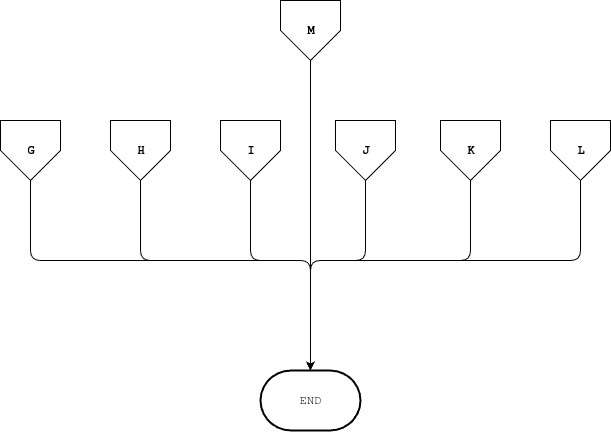

The diagram above was exported from draw.io. Its source (the exported page's mxGraphModel, read from the mxfile embedded in the PNG):
<mxGraphModel dx="1380" dy="732" grid="1" gridSize="10" guides="1" tooltips="1" connect="1" arrows="1" fold="1" page="1" pageScale="1" pageWidth="850" pageHeight="1100" math="0" shadow="0">
  <root>
    <mxCell id="0" />
    <mxCell id="1" parent="0" />
    <mxCell id="pCtMn0iQwQk0hqg1OO6W-1" value="G" style="verticalLabelPosition=middle;verticalAlign=middle;html=1;shape=offPageConnector;rounded=0;size=0.5;labelPosition=center;align=center;fontStyle=1;fontFamily=Courier New;" parent="1" vertex="1">
      <mxGeometry x="90" y="210" width="60" height="60" as="geometry" />
    </mxCell>
    <mxCell id="pCtMn0iQwQk0hqg1OO6W-2" value="H" style="verticalLabelPosition=middle;verticalAlign=middle;html=1;shape=offPageConnector;rounded=0;size=0.5;labelPosition=center;align=center;fontStyle=1;fontFamily=Courier New;" parent="1" vertex="1">
      <mxGeometry x="200" y="210" width="60" height="60" as="geometry" />
    </mxCell>
    <mxCell id="pCtMn0iQwQk0hqg1OO6W-11" style="edgeStyle=orthogonalEdgeStyle;html=1;fontFamily=Courier New;" parent="1" source="pCtMn0iQwQk0hqg1OO6W-3" edge="1">
      <mxGeometry relative="1" as="geometry">
        <mxPoint x="400" y="460" as="targetPoint" />
        <Array as="points">
          <mxPoint x="340" y="350" />
          <mxPoint x="400" y="350" />
          <mxPoint x="400" y="430" />
        </Array>
      </mxGeometry>
    </mxCell>
    <mxCell id="pCtMn0iQwQk0hqg1OO6W-3" value="I" style="verticalLabelPosition=middle;verticalAlign=middle;html=1;shape=offPageConnector;rounded=0;size=0.5;labelPosition=center;align=center;fontStyle=1;fontFamily=Courier New;" parent="1" vertex="1">
      <mxGeometry x="310" y="210" width="60" height="60" as="geometry" />
    </mxCell>
    <mxCell id="pCtMn0iQwQk0hqg1OO6W-12" style="edgeStyle=orthogonalEdgeStyle;html=1;entryX=0.5;entryY=0;entryDx=0;entryDy=0;entryPerimeter=0;fontFamily=Courier New;" parent="1" source="pCtMn0iQwQk0hqg1OO6W-4" target="pCtMn0iQwQk0hqg1OO6W-7" edge="1">
      <mxGeometry relative="1" as="geometry">
        <mxPoint x="420" y="430" as="targetPoint" />
        <Array as="points">
          <mxPoint x="455" y="350" />
          <mxPoint x="400" y="350" />
        </Array>
      </mxGeometry>
    </mxCell>
    <mxCell id="pCtMn0iQwQk0hqg1OO6W-4" value="J" style="verticalLabelPosition=middle;verticalAlign=middle;html=1;shape=offPageConnector;rounded=0;size=0.5;labelPosition=center;align=center;fontStyle=1;fontFamily=Courier New;" parent="1" vertex="1">
      <mxGeometry x="425" y="210" width="60" height="60" as="geometry" />
    </mxCell>
    <mxCell id="pCtMn0iQwQk0hqg1OO6W-5" value="K" style="verticalLabelPosition=middle;verticalAlign=middle;html=1;shape=offPageConnector;rounded=0;size=0.5;labelPosition=center;align=center;fontStyle=1;fontFamily=Courier New;" parent="1" vertex="1">
      <mxGeometry x="530" y="210" width="60" height="60" as="geometry" />
    </mxCell>
    <mxCell id="pCtMn0iQwQk0hqg1OO6W-6" value="L" style="verticalLabelPosition=middle;verticalAlign=middle;html=1;shape=offPageConnector;rounded=0;size=0.5;labelPosition=center;align=center;fontStyle=1;fontFamily=Courier New;" parent="1" vertex="1">
      <mxGeometry x="640" y="210" width="60" height="60" as="geometry" />
    </mxCell>
    <mxCell id="pCtMn0iQwQk0hqg1OO6W-7" value="END" style="strokeWidth=2;html=1;shape=mxgraph.flowchart.terminator;whiteSpace=wrap;fontFamily=Courier New;fontColor=default;" parent="1" vertex="1">
      <mxGeometry x="350" y="460" width="100" height="60" as="geometry" />
    </mxCell>
    <mxCell id="pCtMn0iQwQk0hqg1OO6W-8" style="edgeStyle=orthogonalEdgeStyle;html=1;entryX=0.5;entryY=0;entryDx=0;entryDy=0;entryPerimeter=0;fontFamily=Courier New;" parent="1" source="pCtMn0iQwQk0hqg1OO6W-1" target="pCtMn0iQwQk0hqg1OO6W-7" edge="1">
      <mxGeometry relative="1" as="geometry">
        <Array as="points">
          <mxPoint x="120" y="350" />
          <mxPoint x="400" y="350" />
          <mxPoint x="400" y="430" />
        </Array>
      </mxGeometry>
    </mxCell>
    <mxCell id="pCtMn0iQwQk0hqg1OO6W-10" style="edgeStyle=orthogonalEdgeStyle;html=1;entryX=0.5;entryY=0;entryDx=0;entryDy=0;entryPerimeter=0;fontFamily=Courier New;" parent="1" source="pCtMn0iQwQk0hqg1OO6W-2" target="pCtMn0iQwQk0hqg1OO6W-7" edge="1">
      <mxGeometry relative="1" as="geometry">
        <Array as="points">
          <mxPoint x="230" y="350" />
          <mxPoint x="400" y="350" />
          <mxPoint x="400" y="430" />
        </Array>
      </mxGeometry>
    </mxCell>
    <mxCell id="pCtMn0iQwQk0hqg1OO6W-13" style="edgeStyle=orthogonalEdgeStyle;html=1;entryX=0.5;entryY=0;entryDx=0;entryDy=0;entryPerimeter=0;fontFamily=Courier New;" parent="1" source="pCtMn0iQwQk0hqg1OO6W-5" target="pCtMn0iQwQk0hqg1OO6W-7" edge="1">
      <mxGeometry relative="1" as="geometry">
        <Array as="points">
          <mxPoint x="560" y="350" />
          <mxPoint x="400" y="350" />
          <mxPoint x="400" y="430" />
        </Array>
      </mxGeometry>
    </mxCell>
    <mxCell id="pCtMn0iQwQk0hqg1OO6W-14" style="edgeStyle=orthogonalEdgeStyle;html=1;entryX=0.5;entryY=0;entryDx=0;entryDy=0;entryPerimeter=0;fontFamily=Courier New;" parent="1" source="pCtMn0iQwQk0hqg1OO6W-6" target="pCtMn0iQwQk0hqg1OO6W-7" edge="1">
      <mxGeometry relative="1" as="geometry">
        <Array as="points">
          <mxPoint x="670" y="350" />
          <mxPoint x="400" y="350" />
          <mxPoint x="400" y="430" />
        </Array>
      </mxGeometry>
    </mxCell>
    <mxCell id="dcOBDh8-H9TMu7s0kmXr-1" value="M" style="verticalLabelPosition=middle;verticalAlign=middle;html=1;shape=offPageConnector;rounded=0;size=0.5;fontStyle=1;fontFamily=Courier New;labelPosition=center;align=center;" parent="1" vertex="1">
      <mxGeometry x="370" y="90" width="60" height="60" as="geometry" />
    </mxCell>
    <mxCell id="dcOBDh8-H9TMu7s0kmXr-2" style="edgeStyle=none;html=1;entryX=0.5;entryY=0;entryDx=0;entryDy=0;entryPerimeter=0;" parent="1" source="dcOBDh8-H9TMu7s0kmXr-1" target="pCtMn0iQwQk0hqg1OO6W-7" edge="1">
      <mxGeometry relative="1" as="geometry" />
    </mxCell>
  </root>
</mxGraphModel>